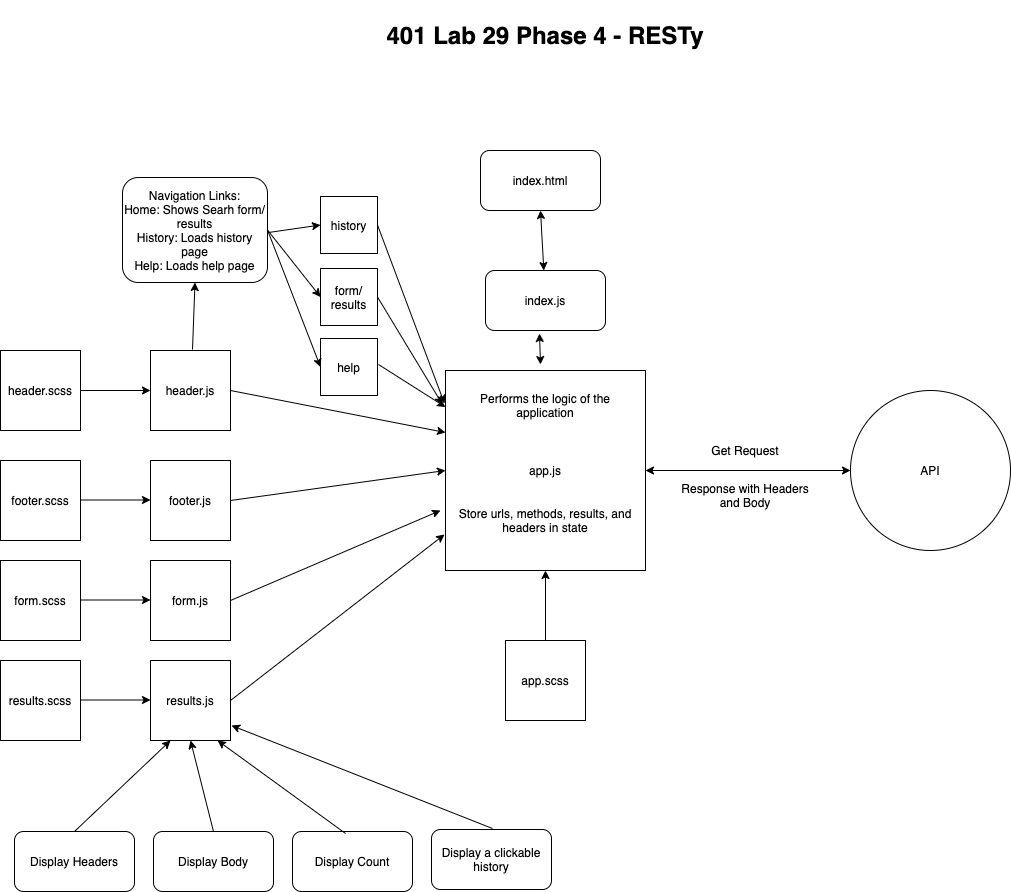

The diagram above was exported from draw.io. Its source (the exported page's mxGraphModel, read from the mxfile embedded in the PNG):
<mxGraphModel dx="1269" dy="1012" grid="0" gridSize="10" guides="1" tooltips="1" connect="1" arrows="1" fold="1" page="0" pageScale="1" pageWidth="850" pageHeight="1100" math="0" shadow="0">
  <root>
    <mxCell id="0" />
    <mxCell id="1" parent="0" />
    <mxCell id="fzdTXaZ1TRkd8wSNDNMR-1" value="&lt;font style=&quot;font-size: 24px&quot;&gt;&lt;b&gt;401 Lab 29 Phase 4 - RESTy&lt;/b&gt;&lt;/font&gt;" style="text;html=1;strokeColor=none;fillColor=none;align=center;verticalAlign=middle;whiteSpace=wrap;rounded=0;" parent="1" vertex="1">
      <mxGeometry x="260" y="-80" width="330" height="70" as="geometry" />
    </mxCell>
    <mxCell id="fzdTXaZ1TRkd8wSNDNMR-2" value="" style="whiteSpace=wrap;html=1;aspect=fixed;" parent="1" vertex="1">
      <mxGeometry x="325" y="290" width="200" height="200" as="geometry" />
    </mxCell>
    <mxCell id="fzdTXaZ1TRkd8wSNDNMR-3" value="app.js" style="text;html=1;strokeColor=none;fillColor=none;align=center;verticalAlign=middle;whiteSpace=wrap;rounded=0;" parent="1" vertex="1">
      <mxGeometry x="405" y="380" width="40" height="20" as="geometry" />
    </mxCell>
    <mxCell id="fzdTXaZ1TRkd8wSNDNMR-4" value="Performs the logic of the application&lt;br&gt;" style="text;html=1;strokeColor=none;fillColor=none;align=center;verticalAlign=middle;whiteSpace=wrap;rounded=0;" parent="1" vertex="1">
      <mxGeometry x="340" y="290" width="170" height="70" as="geometry" />
    </mxCell>
    <mxCell id="fzdTXaZ1TRkd8wSNDNMR-5" value="header.js" style="whiteSpace=wrap;html=1;aspect=fixed;" parent="1" vertex="1">
      <mxGeometry x="30" y="270" width="80" height="80" as="geometry" />
    </mxCell>
    <mxCell id="fzdTXaZ1TRkd8wSNDNMR-6" value="footer.js" style="whiteSpace=wrap;html=1;aspect=fixed;" parent="1" vertex="1">
      <mxGeometry x="30" y="380" width="80" height="80" as="geometry" />
    </mxCell>
    <mxCell id="fzdTXaZ1TRkd8wSNDNMR-7" value="form.js" style="whiteSpace=wrap;html=1;aspect=fixed;" parent="1" vertex="1">
      <mxGeometry x="30" y="480" width="80" height="80" as="geometry" />
    </mxCell>
    <mxCell id="fzdTXaZ1TRkd8wSNDNMR-8" value="" style="endArrow=classic;html=1;exitX=1;exitY=0.5;exitDx=0;exitDy=0;entryX=0;entryY=0.31;entryDx=0;entryDy=0;entryPerimeter=0;" parent="1" source="fzdTXaZ1TRkd8wSNDNMR-5" target="fzdTXaZ1TRkd8wSNDNMR-2" edge="1">
      <mxGeometry width="50" height="50" relative="1" as="geometry">
        <mxPoint x="400" y="320" as="sourcePoint" />
        <mxPoint x="320" y="360" as="targetPoint" />
      </mxGeometry>
    </mxCell>
    <mxCell id="fzdTXaZ1TRkd8wSNDNMR-9" value="" style="endArrow=classic;html=1;exitX=1;exitY=0.5;exitDx=0;exitDy=0;entryX=0;entryY=0.5;entryDx=0;entryDy=0;" parent="1" source="fzdTXaZ1TRkd8wSNDNMR-6" target="fzdTXaZ1TRkd8wSNDNMR-2" edge="1">
      <mxGeometry width="50" height="50" relative="1" as="geometry">
        <mxPoint x="400" y="320" as="sourcePoint" />
        <mxPoint x="450" y="270" as="targetPoint" />
      </mxGeometry>
    </mxCell>
    <mxCell id="fzdTXaZ1TRkd8wSNDNMR-10" value="" style="endArrow=classic;html=1;exitX=1;exitY=0.5;exitDx=0;exitDy=0;" parent="1" source="fzdTXaZ1TRkd8wSNDNMR-7" edge="1">
      <mxGeometry width="50" height="50" relative="1" as="geometry">
        <mxPoint x="400" y="320" as="sourcePoint" />
        <mxPoint x="320" y="430" as="targetPoint" />
      </mxGeometry>
    </mxCell>
    <mxCell id="fzdTXaZ1TRkd8wSNDNMR-11" value="header.scss" style="whiteSpace=wrap;html=1;aspect=fixed;" parent="1" vertex="1">
      <mxGeometry x="-120" y="270" width="80" height="80" as="geometry" />
    </mxCell>
    <mxCell id="fzdTXaZ1TRkd8wSNDNMR-12" value="footer.scss" style="whiteSpace=wrap;html=1;aspect=fixed;" parent="1" vertex="1">
      <mxGeometry x="-120" y="380" width="80" height="80" as="geometry" />
    </mxCell>
    <mxCell id="fzdTXaZ1TRkd8wSNDNMR-13" value="form.scss" style="whiteSpace=wrap;html=1;aspect=fixed;" parent="1" vertex="1">
      <mxGeometry x="-120" y="480" width="80" height="80" as="geometry" />
    </mxCell>
    <mxCell id="fzdTXaZ1TRkd8wSNDNMR-14" value="" style="endArrow=classic;html=1;exitX=1;exitY=0.5;exitDx=0;exitDy=0;entryX=0;entryY=0.5;entryDx=0;entryDy=0;" parent="1" source="fzdTXaZ1TRkd8wSNDNMR-11" target="fzdTXaZ1TRkd8wSNDNMR-5" edge="1">
      <mxGeometry width="50" height="50" relative="1" as="geometry">
        <mxPoint x="400" y="320" as="sourcePoint" />
        <mxPoint x="450" y="270" as="targetPoint" />
      </mxGeometry>
    </mxCell>
    <mxCell id="fzdTXaZ1TRkd8wSNDNMR-15" value="" style="endArrow=classic;html=1;exitX=1;exitY=0.5;exitDx=0;exitDy=0;entryX=0;entryY=0.5;entryDx=0;entryDy=0;" parent="1" edge="1">
      <mxGeometry width="50" height="50" relative="1" as="geometry">
        <mxPoint x="-40" y="419.5" as="sourcePoint" />
        <mxPoint x="30" y="419.5" as="targetPoint" />
      </mxGeometry>
    </mxCell>
    <mxCell id="fzdTXaZ1TRkd8wSNDNMR-16" value="" style="endArrow=classic;html=1;exitX=1;exitY=0.5;exitDx=0;exitDy=0;entryX=0;entryY=0.5;entryDx=0;entryDy=0;" parent="1" edge="1">
      <mxGeometry width="50" height="50" relative="1" as="geometry">
        <mxPoint x="-40" y="519.5" as="sourcePoint" />
        <mxPoint x="30" y="519.5" as="targetPoint" />
      </mxGeometry>
    </mxCell>
    <mxCell id="fzdTXaZ1TRkd8wSNDNMR-17" value="app.scss" style="whiteSpace=wrap;html=1;aspect=fixed;" parent="1" vertex="1">
      <mxGeometry x="385" y="560" width="80" height="80" as="geometry" />
    </mxCell>
    <mxCell id="fzdTXaZ1TRkd8wSNDNMR-18" value="" style="endArrow=classic;html=1;exitX=0.5;exitY=0;exitDx=0;exitDy=0;entryX=0.5;entryY=1;entryDx=0;entryDy=0;" parent="1" source="fzdTXaZ1TRkd8wSNDNMR-17" target="fzdTXaZ1TRkd8wSNDNMR-2" edge="1">
      <mxGeometry width="50" height="50" relative="1" as="geometry">
        <mxPoint x="400" y="320" as="sourcePoint" />
        <mxPoint x="450" y="270" as="targetPoint" />
      </mxGeometry>
    </mxCell>
    <mxCell id="fzdTXaZ1TRkd8wSNDNMR-19" value="index.js" style="rounded=1;whiteSpace=wrap;html=1;" parent="1" vertex="1">
      <mxGeometry x="365" y="190" width="120" height="60" as="geometry" />
    </mxCell>
    <mxCell id="fzdTXaZ1TRkd8wSNDNMR-20" value="index.html" style="rounded=1;whiteSpace=wrap;html=1;" parent="1" vertex="1">
      <mxGeometry x="360" y="70" width="120" height="60" as="geometry" />
    </mxCell>
    <mxCell id="fzdTXaZ1TRkd8wSNDNMR-21" value="" style="endArrow=classic;startArrow=classic;html=1;exitX=0.475;exitY=-0.03;exitDx=0;exitDy=0;exitPerimeter=0;" parent="1" source="fzdTXaZ1TRkd8wSNDNMR-2" edge="1">
      <mxGeometry width="50" height="50" relative="1" as="geometry">
        <mxPoint x="400" y="200" as="sourcePoint" />
        <mxPoint x="419" y="253" as="targetPoint" />
      </mxGeometry>
    </mxCell>
    <mxCell id="fzdTXaZ1TRkd8wSNDNMR-22" value="" style="endArrow=classic;startArrow=classic;html=1;entryX=0.5;entryY=1;entryDx=0;entryDy=0;" parent="1" source="fzdTXaZ1TRkd8wSNDNMR-19" target="fzdTXaZ1TRkd8wSNDNMR-20" edge="1">
      <mxGeometry width="50" height="50" relative="1" as="geometry">
        <mxPoint x="400" y="200" as="sourcePoint" />
        <mxPoint x="450" y="150" as="targetPoint" />
      </mxGeometry>
    </mxCell>
    <mxCell id="_6dhII90SHkdDgXyqoEa-1" value="" style="ellipse;whiteSpace=wrap;html=1;aspect=fixed;" parent="1" vertex="1">
      <mxGeometry x="730" y="310" width="160" height="160" as="geometry" />
    </mxCell>
    <mxCell id="_6dhII90SHkdDgXyqoEa-2" value="" style="endArrow=classic;startArrow=classic;html=1;exitX=1;exitY=0.5;exitDx=0;exitDy=0;entryX=0;entryY=0.5;entryDx=0;entryDy=0;" parent="1" source="fzdTXaZ1TRkd8wSNDNMR-2" target="_6dhII90SHkdDgXyqoEa-1" edge="1">
      <mxGeometry width="50" height="50" relative="1" as="geometry">
        <mxPoint x="660" y="420" as="sourcePoint" />
        <mxPoint x="710" y="370" as="targetPoint" />
      </mxGeometry>
    </mxCell>
    <mxCell id="_6dhII90SHkdDgXyqoEa-3" value="API" style="text;html=1;strokeColor=none;fillColor=none;align=center;verticalAlign=middle;whiteSpace=wrap;rounded=0;" parent="1" vertex="1">
      <mxGeometry x="790" y="380" width="40" height="20" as="geometry" />
    </mxCell>
    <mxCell id="_6dhII90SHkdDgXyqoEa-4" value="Get Request" style="text;html=1;strokeColor=none;fillColor=none;align=center;verticalAlign=middle;whiteSpace=wrap;rounded=0;" parent="1" vertex="1">
      <mxGeometry x="590" y="360" width="70" height="20" as="geometry" />
    </mxCell>
    <mxCell id="_6dhII90SHkdDgXyqoEa-5" value="Response with Headers and Body" style="text;html=1;strokeColor=none;fillColor=none;align=center;verticalAlign=middle;whiteSpace=wrap;rounded=0;" parent="1" vertex="1">
      <mxGeometry x="560" y="400" width="130" height="30" as="geometry" />
    </mxCell>
    <mxCell id="_6dhII90SHkdDgXyqoEa-6" value="results.js" style="whiteSpace=wrap;html=1;aspect=fixed;" parent="1" vertex="1">
      <mxGeometry x="30" y="580" width="80" height="80" as="geometry" />
    </mxCell>
    <mxCell id="_6dhII90SHkdDgXyqoEa-7" value="results.scss" style="whiteSpace=wrap;html=1;aspect=fixed;" parent="1" vertex="1">
      <mxGeometry x="-120" y="580" width="80" height="80" as="geometry" />
    </mxCell>
    <mxCell id="_6dhII90SHkdDgXyqoEa-8" value="" style="endArrow=classic;html=1;exitX=1;exitY=0.5;exitDx=0;exitDy=0;entryX=0;entryY=0.5;entryDx=0;entryDy=0;" parent="1" edge="1">
      <mxGeometry width="50" height="50" relative="1" as="geometry">
        <mxPoint x="-40" y="619.5" as="sourcePoint" />
        <mxPoint x="30" y="619.5" as="targetPoint" />
      </mxGeometry>
    </mxCell>
    <mxCell id="_6dhII90SHkdDgXyqoEa-9" value="" style="endArrow=classic;html=1;exitX=1;exitY=0.5;exitDx=0;exitDy=0;entryX=-0.005;entryY=0.82;entryDx=0;entryDy=0;entryPerimeter=0;" parent="1" source="_6dhII90SHkdDgXyqoEa-6" target="fzdTXaZ1TRkd8wSNDNMR-2" edge="1">
      <mxGeometry width="50" height="50" relative="1" as="geometry">
        <mxPoint x="230" y="680" as="sourcePoint" />
        <mxPoint x="280" y="630" as="targetPoint" />
      </mxGeometry>
    </mxCell>
    <mxCell id="Pu-le24-hj7OxXY0ZsB9-1" value="Display Headers" style="rounded=1;whiteSpace=wrap;html=1;" parent="1" vertex="1">
      <mxGeometry x="-106" y="751" width="120" height="60" as="geometry" />
    </mxCell>
    <mxCell id="Pu-le24-hj7OxXY0ZsB9-2" value="Display Body" style="rounded=1;whiteSpace=wrap;html=1;" parent="1" vertex="1">
      <mxGeometry x="33" y="751" width="120" height="60" as="geometry" />
    </mxCell>
    <mxCell id="Pu-le24-hj7OxXY0ZsB9-3" value="Display Count" style="rounded=1;whiteSpace=wrap;html=1;" parent="1" vertex="1">
      <mxGeometry x="172" y="751" width="120" height="60" as="geometry" />
    </mxCell>
    <mxCell id="Pu-le24-hj7OxXY0ZsB9-4" value="" style="endArrow=classic;html=1;exitX=0.5;exitY=0;exitDx=0;exitDy=0;entryX=0.25;entryY=1;entryDx=0;entryDy=0;" parent="1" source="Pu-le24-hj7OxXY0ZsB9-1" target="_6dhII90SHkdDgXyqoEa-6" edge="1">
      <mxGeometry width="50" height="50" relative="1" as="geometry">
        <mxPoint x="355" y="609" as="sourcePoint" />
        <mxPoint x="405" y="559" as="targetPoint" />
      </mxGeometry>
    </mxCell>
    <mxCell id="Pu-le24-hj7OxXY0ZsB9-5" value="" style="endArrow=classic;html=1;exitX=0.5;exitY=0;exitDx=0;exitDy=0;entryX=0.5;entryY=1;entryDx=0;entryDy=0;" parent="1" source="Pu-le24-hj7OxXY0ZsB9-2" target="_6dhII90SHkdDgXyqoEa-6" edge="1">
      <mxGeometry width="50" height="50" relative="1" as="geometry">
        <mxPoint x="355" y="609" as="sourcePoint" />
        <mxPoint x="405" y="559" as="targetPoint" />
      </mxGeometry>
    </mxCell>
    <mxCell id="Pu-le24-hj7OxXY0ZsB9-6" value="" style="endArrow=classic;html=1;exitX=0.442;exitY=0.033;exitDx=0;exitDy=0;exitPerimeter=0;entryX=0.838;entryY=1;entryDx=0;entryDy=0;entryPerimeter=0;" parent="1" source="Pu-le24-hj7OxXY0ZsB9-3" target="_6dhII90SHkdDgXyqoEa-6" edge="1">
      <mxGeometry width="50" height="50" relative="1" as="geometry">
        <mxPoint x="355" y="609" as="sourcePoint" />
        <mxPoint x="405" y="559" as="targetPoint" />
      </mxGeometry>
    </mxCell>
    <mxCell id="Pu-le24-hj7OxXY0ZsB9-7" value="Store urls, methods, results, and headers in state" style="text;html=1;strokeColor=none;fillColor=none;align=center;verticalAlign=middle;whiteSpace=wrap;rounded=0;" parent="1" vertex="1">
      <mxGeometry x="336" y="400" width="178" height="79" as="geometry" />
    </mxCell>
    <mxCell id="Pu-le24-hj7OxXY0ZsB9-8" value="Display a clickable history" style="rounded=1;whiteSpace=wrap;html=1;" parent="1" vertex="1">
      <mxGeometry x="311" y="749" width="120" height="60" as="geometry" />
    </mxCell>
    <mxCell id="Pu-le24-hj7OxXY0ZsB9-9" value="" style="endArrow=classic;html=1;" parent="1" edge="1">
      <mxGeometry width="50" height="50" relative="1" as="geometry">
        <mxPoint x="372" y="748" as="sourcePoint" />
        <mxPoint x="111" y="645" as="targetPoint" />
      </mxGeometry>
    </mxCell>
    <mxCell id="wS7DCNE9f6HXLj1EMbSz-1" value="Navigation Links:&lt;br&gt;Home: Shows Searh form/ results&lt;br&gt;History: Loads history page&lt;br&gt;Help: Loads help page" style="rounded=1;whiteSpace=wrap;html=1;" vertex="1" parent="1">
      <mxGeometry x="2" y="97" width="145" height="105" as="geometry" />
    </mxCell>
    <mxCell id="wS7DCNE9f6HXLj1EMbSz-2" value="" style="endArrow=classic;html=1;entryX=0.5;entryY=1;entryDx=0;entryDy=0;" edge="1" parent="1" target="wS7DCNE9f6HXLj1EMbSz-1">
      <mxGeometry width="50" height="50" relative="1" as="geometry">
        <mxPoint x="72" y="269" as="sourcePoint" />
        <mxPoint x="348" y="187" as="targetPoint" />
      </mxGeometry>
    </mxCell>
    <mxCell id="wS7DCNE9f6HXLj1EMbSz-3" value="history" style="whiteSpace=wrap;html=1;aspect=fixed;align=center;" vertex="1" parent="1">
      <mxGeometry x="200" y="116" width="57" height="57" as="geometry" />
    </mxCell>
    <mxCell id="wS7DCNE9f6HXLj1EMbSz-4" value="help" style="whiteSpace=wrap;html=1;aspect=fixed;align=center;" vertex="1" parent="1">
      <mxGeometry x="200" y="258" width="57" height="57" as="geometry" />
    </mxCell>
    <mxCell id="wS7DCNE9f6HXLj1EMbSz-5" value="form/&lt;br&gt;results" style="whiteSpace=wrap;html=1;aspect=fixed;align=center;" vertex="1" parent="1">
      <mxGeometry x="200" y="188" width="57" height="57" as="geometry" />
    </mxCell>
    <mxCell id="wS7DCNE9f6HXLj1EMbSz-6" value="" style="endArrow=classic;html=1;entryX=0;entryY=0.5;entryDx=0;entryDy=0;" edge="1" parent="1" target="wS7DCNE9f6HXLj1EMbSz-3">
      <mxGeometry width="50" height="50" relative="1" as="geometry">
        <mxPoint x="148" y="152" as="sourcePoint" />
        <mxPoint x="348" y="278" as="targetPoint" />
      </mxGeometry>
    </mxCell>
    <mxCell id="wS7DCNE9f6HXLj1EMbSz-7" value="" style="endArrow=classic;html=1;exitX=1;exitY=0.5;exitDx=0;exitDy=0;entryX=0;entryY=0.5;entryDx=0;entryDy=0;" edge="1" parent="1" source="wS7DCNE9f6HXLj1EMbSz-1" target="wS7DCNE9f6HXLj1EMbSz-5">
      <mxGeometry width="50" height="50" relative="1" as="geometry">
        <mxPoint x="298" y="328" as="sourcePoint" />
        <mxPoint x="348" y="278" as="targetPoint" />
      </mxGeometry>
    </mxCell>
    <mxCell id="wS7DCNE9f6HXLj1EMbSz-8" value="" style="endArrow=classic;html=1;exitX=1;exitY=0.5;exitDx=0;exitDy=0;entryX=0;entryY=0.5;entryDx=0;entryDy=0;" edge="1" parent="1" source="wS7DCNE9f6HXLj1EMbSz-1" target="wS7DCNE9f6HXLj1EMbSz-4">
      <mxGeometry width="50" height="50" relative="1" as="geometry">
        <mxPoint x="298" y="328" as="sourcePoint" />
        <mxPoint x="348" y="278" as="targetPoint" />
      </mxGeometry>
    </mxCell>
    <mxCell id="wS7DCNE9f6HXLj1EMbSz-9" value="" style="endArrow=classic;html=1;" edge="1" parent="1" target="fzdTXaZ1TRkd8wSNDNMR-2">
      <mxGeometry width="50" height="50" relative="1" as="geometry">
        <mxPoint x="258" y="284" as="sourcePoint" />
        <mxPoint x="348" y="278" as="targetPoint" />
      </mxGeometry>
    </mxCell>
    <mxCell id="wS7DCNE9f6HXLj1EMbSz-10" value="" style="endArrow=classic;html=1;exitX=1;exitY=0.5;exitDx=0;exitDy=0;" edge="1" parent="1" source="wS7DCNE9f6HXLj1EMbSz-5">
      <mxGeometry width="50" height="50" relative="1" as="geometry">
        <mxPoint x="298" y="328" as="sourcePoint" />
        <mxPoint x="322" y="324" as="targetPoint" />
      </mxGeometry>
    </mxCell>
    <mxCell id="wS7DCNE9f6HXLj1EMbSz-11" value="" style="endArrow=classic;html=1;exitX=1;exitY=0.5;exitDx=0;exitDy=0;" edge="1" parent="1" source="wS7DCNE9f6HXLj1EMbSz-3">
      <mxGeometry width="50" height="50" relative="1" as="geometry">
        <mxPoint x="298" y="328" as="sourcePoint" />
        <mxPoint x="324" y="323" as="targetPoint" />
      </mxGeometry>
    </mxCell>
  </root>
</mxGraphModel>